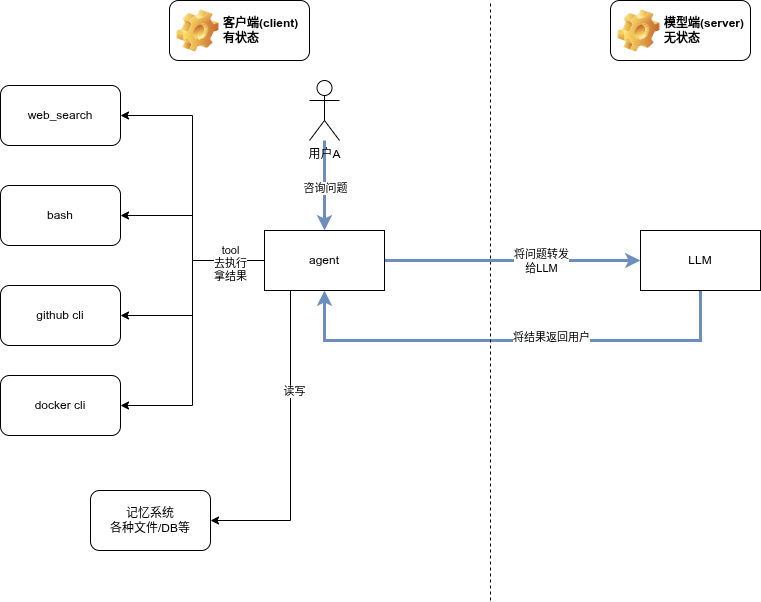

The diagram above was exported from draw.io. Its source (the exported page's mxGraphModel, read from the mxfile embedded in the PNG):
<mxGraphModel dx="946" dy="2271" grid="1" gridSize="10" guides="1" tooltips="1" connect="1" arrows="1" fold="1" page="1" pageScale="1" pageWidth="827" pageHeight="1169" math="0" shadow="0">
  <root>
    <mxCell id="0" />
    <mxCell id="1" parent="0" />
    <mxCell id="FP5pPVSjt2AjHnF6oEtF-19" style="edgeStyle=orthogonalEdgeStyle;rounded=0;orthogonalLoop=1;jettySize=auto;html=1;entryX=0.5;entryY=1;entryDx=0;entryDy=0;fillColor=#dae8fc;strokeColor=#6c8ebf;strokeWidth=3;" edge="1" parent="1" source="FP5pPVSjt2AjHnF6oEtF-1" target="FP5pPVSjt2AjHnF6oEtF-3">
      <mxGeometry relative="1" as="geometry">
        <Array as="points">
          <mxPoint x="730" y="620" />
          <mxPoint x="354" y="620" />
        </Array>
      </mxGeometry>
    </mxCell>
    <mxCell id="FP5pPVSjt2AjHnF6oEtF-20" value="将结果返回用户" style="edgeLabel;html=1;align=center;verticalAlign=middle;resizable=0;points=[];" vertex="1" connectable="0" parent="FP5pPVSjt2AjHnF6oEtF-19">
      <mxGeometry x="-0.105" y="-4" relative="1" as="geometry">
        <mxPoint x="13" as="offset" />
      </mxGeometry>
    </mxCell>
    <mxCell id="FP5pPVSjt2AjHnF6oEtF-1" value="LLM" style="rounded=0;whiteSpace=wrap;html=1;" vertex="1" parent="1">
      <mxGeometry x="670" y="510" width="120" height="60" as="geometry" />
    </mxCell>
    <mxCell id="FP5pPVSjt2AjHnF6oEtF-2" value="" style="endArrow=none;dashed=1;html=1;rounded=0;" edge="1" parent="1">
      <mxGeometry width="50" height="50" relative="1" as="geometry">
        <mxPoint x="520" y="880" as="sourcePoint" />
        <mxPoint x="520" y="280" as="targetPoint" />
      </mxGeometry>
    </mxCell>
    <mxCell id="FP5pPVSjt2AjHnF6oEtF-8" style="edgeStyle=orthogonalEdgeStyle;rounded=0;orthogonalLoop=1;jettySize=auto;html=1;entryX=1;entryY=0.5;entryDx=0;entryDy=0;" edge="1" parent="1" source="FP5pPVSjt2AjHnF6oEtF-3" target="FP5pPVSjt2AjHnF6oEtF-4">
      <mxGeometry relative="1" as="geometry" />
    </mxCell>
    <mxCell id="FP5pPVSjt2AjHnF6oEtF-9" style="edgeStyle=orthogonalEdgeStyle;rounded=0;orthogonalLoop=1;jettySize=auto;html=1;entryX=1;entryY=0.5;entryDx=0;entryDy=0;" edge="1" parent="1" source="FP5pPVSjt2AjHnF6oEtF-3" target="FP5pPVSjt2AjHnF6oEtF-5">
      <mxGeometry relative="1" as="geometry" />
    </mxCell>
    <mxCell id="FP5pPVSjt2AjHnF6oEtF-10" style="edgeStyle=orthogonalEdgeStyle;rounded=0;orthogonalLoop=1;jettySize=auto;html=1;entryX=1;entryY=0.5;entryDx=0;entryDy=0;" edge="1" parent="1" source="FP5pPVSjt2AjHnF6oEtF-3" target="FP5pPVSjt2AjHnF6oEtF-6">
      <mxGeometry relative="1" as="geometry" />
    </mxCell>
    <mxCell id="FP5pPVSjt2AjHnF6oEtF-11" style="edgeStyle=orthogonalEdgeStyle;rounded=0;orthogonalLoop=1;jettySize=auto;html=1;entryX=1;entryY=0.5;entryDx=0;entryDy=0;" edge="1" parent="1" source="FP5pPVSjt2AjHnF6oEtF-3" target="FP5pPVSjt2AjHnF6oEtF-7">
      <mxGeometry relative="1" as="geometry" />
    </mxCell>
    <mxCell id="FP5pPVSjt2AjHnF6oEtF-21" value="tool&lt;div&gt;去执行&lt;/div&gt;&lt;div&gt;拿结果&lt;/div&gt;" style="edgeLabel;html=1;align=center;verticalAlign=middle;resizable=0;points=[];" vertex="1" connectable="0" parent="FP5pPVSjt2AjHnF6oEtF-11">
      <mxGeometry x="-0.7578" y="2" relative="1" as="geometry">
        <mxPoint as="offset" />
      </mxGeometry>
    </mxCell>
    <mxCell id="FP5pPVSjt2AjHnF6oEtF-17" style="edgeStyle=orthogonalEdgeStyle;rounded=0;orthogonalLoop=1;jettySize=auto;html=1;entryX=0;entryY=0.5;entryDx=0;entryDy=0;fillColor=#dae8fc;strokeColor=#6c8ebf;strokeWidth=3;" edge="1" parent="1" source="FP5pPVSjt2AjHnF6oEtF-3" target="FP5pPVSjt2AjHnF6oEtF-1">
      <mxGeometry relative="1" as="geometry" />
    </mxCell>
    <mxCell id="FP5pPVSjt2AjHnF6oEtF-18" value="将问题转发&lt;div&gt;给LLM&lt;/div&gt;" style="edgeLabel;html=1;align=center;verticalAlign=middle;resizable=0;points=[];" vertex="1" connectable="0" parent="FP5pPVSjt2AjHnF6oEtF-17">
      <mxGeometry x="-0.0128" y="1" relative="1" as="geometry">
        <mxPoint x="30" y="1" as="offset" />
      </mxGeometry>
    </mxCell>
    <mxCell id="FP5pPVSjt2AjHnF6oEtF-24" style="edgeStyle=orthogonalEdgeStyle;rounded=0;orthogonalLoop=1;jettySize=auto;html=1;entryX=1;entryY=0.5;entryDx=0;entryDy=0;" edge="1" parent="1" source="FP5pPVSjt2AjHnF6oEtF-3" target="FP5pPVSjt2AjHnF6oEtF-25">
      <mxGeometry relative="1" as="geometry">
        <mxPoint x="250" y="870" as="targetPoint" />
        <Array as="points">
          <mxPoint x="320" y="800" />
        </Array>
      </mxGeometry>
    </mxCell>
    <mxCell id="FP5pPVSjt2AjHnF6oEtF-26" value="读写" style="edgeLabel;html=1;align=center;verticalAlign=middle;resizable=0;points=[];" vertex="1" connectable="0" parent="FP5pPVSjt2AjHnF6oEtF-24">
      <mxGeometry x="-0.3548" y="3" relative="1" as="geometry">
        <mxPoint as="offset" />
      </mxGeometry>
    </mxCell>
    <mxCell id="FP5pPVSjt2AjHnF6oEtF-3" value="agent" style="rounded=0;whiteSpace=wrap;html=1;" vertex="1" parent="1">
      <mxGeometry x="294" y="510" width="120" height="60" as="geometry" />
    </mxCell>
    <mxCell id="FP5pPVSjt2AjHnF6oEtF-4" value="web_search" style="rounded=1;whiteSpace=wrap;html=1;" vertex="1" parent="1">
      <mxGeometry x="30" y="365" width="120" height="60" as="geometry" />
    </mxCell>
    <mxCell id="FP5pPVSjt2AjHnF6oEtF-5" value="bash" style="rounded=1;whiteSpace=wrap;html=1;" vertex="1" parent="1">
      <mxGeometry x="30" y="465" width="120" height="60" as="geometry" />
    </mxCell>
    <mxCell id="FP5pPVSjt2AjHnF6oEtF-6" value="github cli" style="rounded=1;whiteSpace=wrap;html=1;" vertex="1" parent="1">
      <mxGeometry x="30" y="565" width="120" height="60" as="geometry" />
    </mxCell>
    <mxCell id="FP5pPVSjt2AjHnF6oEtF-7" value="docker cli" style="rounded=1;whiteSpace=wrap;html=1;" vertex="1" parent="1">
      <mxGeometry x="30" y="655" width="120" height="60" as="geometry" />
    </mxCell>
    <mxCell id="FP5pPVSjt2AjHnF6oEtF-15" style="edgeStyle=orthogonalEdgeStyle;rounded=0;orthogonalLoop=1;jettySize=auto;html=1;entryX=0.5;entryY=0;entryDx=0;entryDy=0;fillColor=#dae8fc;strokeColor=#6c8ebf;strokeWidth=3;" edge="1" parent="1" source="FP5pPVSjt2AjHnF6oEtF-12" target="FP5pPVSjt2AjHnF6oEtF-3">
      <mxGeometry relative="1" as="geometry" />
    </mxCell>
    <mxCell id="FP5pPVSjt2AjHnF6oEtF-16" value="咨询问题" style="edgeLabel;html=1;align=center;verticalAlign=middle;resizable=0;points=[];" vertex="1" connectable="0" parent="FP5pPVSjt2AjHnF6oEtF-15">
      <mxGeometry x="0.0545" relative="1" as="geometry">
        <mxPoint as="offset" />
      </mxGeometry>
    </mxCell>
    <mxCell id="FP5pPVSjt2AjHnF6oEtF-12" value="用户A" style="shape=umlActor;verticalLabelPosition=bottom;verticalAlign=top;html=1;outlineConnect=0;" vertex="1" parent="1">
      <mxGeometry x="339" y="360" width="30" height="60" as="geometry" />
    </mxCell>
    <mxCell id="FP5pPVSjt2AjHnF6oEtF-22" value="客户端(client)&lt;div&gt;有状态&lt;/div&gt;" style="label;whiteSpace=wrap;html=1;image=img/clipart/Gear_128x128.png" vertex="1" parent="1">
      <mxGeometry x="199" y="280" width="140" height="60" as="geometry" />
    </mxCell>
    <mxCell id="FP5pPVSjt2AjHnF6oEtF-23" value="模型端(server)&lt;div&gt;无状态&lt;/div&gt;" style="label;whiteSpace=wrap;html=1;image=img/clipart/Gear_128x128.png" vertex="1" parent="1">
      <mxGeometry x="640" y="280" width="140" height="60" as="geometry" />
    </mxCell>
    <mxCell id="FP5pPVSjt2AjHnF6oEtF-25" value="记忆系统&lt;div&gt;各种文件/DB等&lt;/div&gt;" style="rounded=1;whiteSpace=wrap;html=1;" vertex="1" parent="1">
      <mxGeometry x="120" y="770" width="120" height="60" as="geometry" />
    </mxCell>
  </root>
</mxGraphModel>